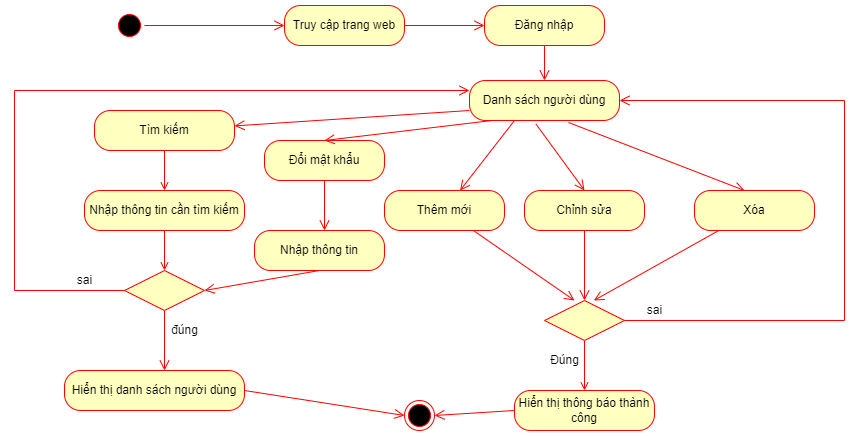

The diagram above was exported from draw.io. Its source (the exported page's mxGraphModel, read from the mxfile embedded in the PNG):
<mxGraphModel dx="1609" dy="436" grid="1" gridSize="10" guides="1" tooltips="1" connect="1" arrows="1" fold="1" page="1" pageScale="1" pageWidth="827" pageHeight="1169" math="0" shadow="0">
  <root>
    <mxCell id="0" />
    <mxCell id="1" parent="0" />
    <mxCell id="sJn_NqZEFxlMSFduMSC1-1" value="" style="ellipse;html=1;shape=startState;fillColor=#000000;strokeColor=#ff0000;" vertex="1" parent="1">
      <mxGeometry x="20" y="20" width="30" height="30" as="geometry" />
    </mxCell>
    <mxCell id="sJn_NqZEFxlMSFduMSC1-2" value="" style="html=1;verticalAlign=bottom;endArrow=open;endSize=8;strokeColor=#ff0000;rounded=0;" edge="1" parent="1" source="sJn_NqZEFxlMSFduMSC1-1">
      <mxGeometry relative="1" as="geometry">
        <mxPoint x="190" y="35" as="targetPoint" />
      </mxGeometry>
    </mxCell>
    <mxCell id="sJn_NqZEFxlMSFduMSC1-3" value="Truy cập trang web" style="rounded=1;whiteSpace=wrap;html=1;arcSize=40;fontColor=#000000;fillColor=#ffffc0;strokeColor=#ff0000;" vertex="1" parent="1">
      <mxGeometry x="190" y="15" width="120" height="40" as="geometry" />
    </mxCell>
    <mxCell id="sJn_NqZEFxlMSFduMSC1-4" value="" style="html=1;verticalAlign=bottom;endArrow=open;endSize=8;strokeColor=#ff0000;rounded=0;entryX=0;entryY=0.5;entryDx=0;entryDy=0;" edge="1" parent="1" source="sJn_NqZEFxlMSFduMSC1-3" target="sJn_NqZEFxlMSFduMSC1-5">
      <mxGeometry relative="1" as="geometry">
        <mxPoint x="365" y="160" as="targetPoint" />
      </mxGeometry>
    </mxCell>
    <mxCell id="sJn_NqZEFxlMSFduMSC1-5" value="Đăng nhập" style="rounded=1;whiteSpace=wrap;html=1;arcSize=40;fontColor=#000000;fillColor=#ffffc0;strokeColor=#ff0000;" vertex="1" parent="1">
      <mxGeometry x="390" y="15" width="120" height="40" as="geometry" />
    </mxCell>
    <mxCell id="sJn_NqZEFxlMSFduMSC1-6" value="" style="html=1;verticalAlign=bottom;endArrow=open;endSize=8;strokeColor=#ff0000;rounded=0;" edge="1" parent="1" source="sJn_NqZEFxlMSFduMSC1-5">
      <mxGeometry relative="1" as="geometry">
        <mxPoint x="450" y="90" as="targetPoint" />
      </mxGeometry>
    </mxCell>
    <mxCell id="sJn_NqZEFxlMSFduMSC1-7" value="Danh sách người dùng" style="rounded=1;whiteSpace=wrap;html=1;arcSize=40;fontColor=#000000;fillColor=#ffffc0;strokeColor=#ff0000;" vertex="1" parent="1">
      <mxGeometry x="375" y="90" width="150" height="40" as="geometry" />
    </mxCell>
    <mxCell id="sJn_NqZEFxlMSFduMSC1-8" value="" style="html=1;verticalAlign=bottom;endArrow=open;endSize=8;strokeColor=#ff0000;rounded=0;elbow=vertical;exitX=0;exitY=0.75;exitDx=0;exitDy=0;" edge="1" parent="1" source="sJn_NqZEFxlMSFduMSC1-7" target="sJn_NqZEFxlMSFduMSC1-12">
      <mxGeometry relative="1" as="geometry">
        <mxPoint x="150" y="200" as="targetPoint" />
      </mxGeometry>
    </mxCell>
    <mxCell id="sJn_NqZEFxlMSFduMSC1-9" value="" style="html=1;verticalAlign=bottom;endArrow=open;endSize=8;strokeColor=#ff0000;rounded=0;elbow=vertical;" edge="1" parent="1" target="sJn_NqZEFxlMSFduMSC1-13">
      <mxGeometry relative="1" as="geometry">
        <mxPoint x="320" y="200" as="targetPoint" />
        <mxPoint x="420" y="130" as="sourcePoint" />
      </mxGeometry>
    </mxCell>
    <mxCell id="sJn_NqZEFxlMSFduMSC1-10" value="" style="html=1;verticalAlign=bottom;endArrow=open;endSize=8;strokeColor=#ff0000;rounded=0;elbow=vertical;exitX=0.442;exitY=1.083;exitDx=0;exitDy=0;exitPerimeter=0;entryX=0.5;entryY=0;entryDx=0;entryDy=0;" edge="1" parent="1" source="sJn_NqZEFxlMSFduMSC1-7" target="sJn_NqZEFxlMSFduMSC1-15">
      <mxGeometry relative="1" as="geometry">
        <mxPoint x="460" y="200" as="targetPoint" />
        <mxPoint x="470" y="150" as="sourcePoint" />
      </mxGeometry>
    </mxCell>
    <mxCell id="sJn_NqZEFxlMSFduMSC1-11" value="" style="html=1;verticalAlign=bottom;endArrow=open;endSize=8;strokeColor=#ff0000;rounded=0;elbow=vertical;exitX=0.66;exitY=1.05;exitDx=0;exitDy=0;exitPerimeter=0;" edge="1" parent="1" source="sJn_NqZEFxlMSFduMSC1-7">
      <mxGeometry relative="1" as="geometry">
        <mxPoint x="650" y="200" as="targetPoint" />
        <mxPoint x="480" y="160" as="sourcePoint" />
      </mxGeometry>
    </mxCell>
    <mxCell id="sJn_NqZEFxlMSFduMSC1-12" value="Tìm kiếm" style="rounded=1;whiteSpace=wrap;html=1;arcSize=40;fontColor=#000000;fillColor=#ffffc0;strokeColor=#ff0000;" vertex="1" parent="1">
      <mxGeometry y="120" width="140" height="40" as="geometry" />
    </mxCell>
    <mxCell id="sJn_NqZEFxlMSFduMSC1-13" value="Thêm mới" style="rounded=1;whiteSpace=wrap;html=1;arcSize=40;fontColor=#000000;fillColor=#ffffc0;strokeColor=#ff0000;" vertex="1" parent="1">
      <mxGeometry x="290" y="200" width="120" height="40" as="geometry" />
    </mxCell>
    <mxCell id="sJn_NqZEFxlMSFduMSC1-14" value="" style="html=1;verticalAlign=bottom;endArrow=open;endSize=8;strokeColor=#ff0000;rounded=0;elbow=vertical;" edge="1" parent="1" source="sJn_NqZEFxlMSFduMSC1-13">
      <mxGeometry relative="1" as="geometry">
        <mxPoint x="480" y="310" as="targetPoint" />
      </mxGeometry>
    </mxCell>
    <mxCell id="sJn_NqZEFxlMSFduMSC1-15" value="Chỉnh sửa" style="rounded=1;whiteSpace=wrap;html=1;arcSize=40;fontColor=#000000;fillColor=#ffffc0;strokeColor=#ff0000;" vertex="1" parent="1">
      <mxGeometry x="430" y="200" width="120" height="40" as="geometry" />
    </mxCell>
    <mxCell id="sJn_NqZEFxlMSFduMSC1-16" value="" style="html=1;verticalAlign=bottom;endArrow=open;endSize=8;strokeColor=#ff0000;rounded=0;elbow=vertical;entryX=0.5;entryY=0;entryDx=0;entryDy=0;" edge="1" parent="1" source="sJn_NqZEFxlMSFduMSC1-15" target="sJn_NqZEFxlMSFduMSC1-19">
      <mxGeometry relative="1" as="geometry">
        <mxPoint x="490" y="290" as="targetPoint" />
      </mxGeometry>
    </mxCell>
    <mxCell id="sJn_NqZEFxlMSFduMSC1-17" value="Xóa" style="rounded=1;whiteSpace=wrap;html=1;arcSize=40;fontColor=#000000;fillColor=#ffffc0;strokeColor=#ff0000;" vertex="1" parent="1">
      <mxGeometry x="600" y="200" width="120" height="40" as="geometry" />
    </mxCell>
    <mxCell id="sJn_NqZEFxlMSFduMSC1-18" value="" style="html=1;verticalAlign=bottom;endArrow=open;endSize=8;strokeColor=#ff0000;rounded=0;elbow=vertical;entryX=0.617;entryY=0;entryDx=0;entryDy=0;entryPerimeter=0;" edge="1" parent="1" source="sJn_NqZEFxlMSFduMSC1-17" target="sJn_NqZEFxlMSFduMSC1-19">
      <mxGeometry relative="1" as="geometry">
        <mxPoint x="510" y="310" as="targetPoint" />
      </mxGeometry>
    </mxCell>
    <mxCell id="sJn_NqZEFxlMSFduMSC1-19" value="" style="rhombus;whiteSpace=wrap;html=1;fillColor=#ffffc0;strokeColor=#ff0000;" vertex="1" parent="1">
      <mxGeometry x="450" y="310" width="80" height="40" as="geometry" />
    </mxCell>
    <mxCell id="sJn_NqZEFxlMSFduMSC1-20" value="" style="edgeStyle=orthogonalEdgeStyle;html=1;align=left;verticalAlign=bottom;endArrow=open;endSize=8;strokeColor=#ff0000;rounded=0;elbow=vertical;entryX=1;entryY=0.5;entryDx=0;entryDy=0;" edge="1" parent="1" source="sJn_NqZEFxlMSFduMSC1-19" target="sJn_NqZEFxlMSFduMSC1-7">
      <mxGeometry x="-1" relative="1" as="geometry">
        <mxPoint x="540" y="100" as="targetPoint" />
        <Array as="points">
          <mxPoint x="750" y="330" />
          <mxPoint x="750" y="110" />
        </Array>
      </mxGeometry>
    </mxCell>
    <mxCell id="sJn_NqZEFxlMSFduMSC1-21" value="" style="html=1;align=left;verticalAlign=top;endArrow=open;strokeColor=#ff0000;rounded=0;elbow=vertical;entryX=0.5;entryY=0;entryDx=0;entryDy=0;exitX=0.5;exitY=1;exitDx=0;exitDy=0;" edge="1" parent="1" source="sJn_NqZEFxlMSFduMSC1-19" target="ewhQRpE-qWoZI5__Aadl-44">
      <mxGeometry x="-0.3333" y="60" relative="1" as="geometry">
        <mxPoint x="490" y="410" as="targetPoint" />
        <mxPoint as="offset" />
        <mxPoint x="480" y="350" as="sourcePoint" />
      </mxGeometry>
    </mxCell>
    <mxCell id="sJn_NqZEFxlMSFduMSC1-22" value="Nhập thông tin cần tìm kiếm" style="rounded=1;whiteSpace=wrap;html=1;arcSize=40;fontColor=#000000;fillColor=#ffffc0;strokeColor=#ff0000;" vertex="1" parent="1">
      <mxGeometry x="-10" y="200" width="160" height="40" as="geometry" />
    </mxCell>
    <mxCell id="sJn_NqZEFxlMSFduMSC1-23" value="" style="html=1;verticalAlign=bottom;endArrow=open;endSize=8;strokeColor=#ff0000;rounded=0;elbow=vertical;entryX=0;entryY=0.5;entryDx=0;entryDy=0;exitX=1;exitY=0.5;exitDx=0;exitDy=0;" edge="1" parent="1" source="ewhQRpE-qWoZI5__Aadl-34" target="sJn_NqZEFxlMSFduMSC1-27">
      <mxGeometry relative="1" as="geometry">
        <mxPoint x="140" y="390" as="targetPoint" />
        <mxPoint x="170" y="330" as="sourcePoint" />
      </mxGeometry>
    </mxCell>
    <mxCell id="sJn_NqZEFxlMSFduMSC1-24" value="" style="html=1;verticalAlign=bottom;endArrow=open;strokeColor=#ff0000;rounded=0;elbow=vertical;exitX=0.5;exitY=1;exitDx=0;exitDy=0;" edge="1" parent="1" source="sJn_NqZEFxlMSFduMSC1-12" target="sJn_NqZEFxlMSFduMSC1-22">
      <mxGeometry relative="1" as="geometry">
        <mxPoint x="150" y="400" as="targetPoint" />
        <mxPoint x="150" y="340" as="sourcePoint" />
      </mxGeometry>
    </mxCell>
    <mxCell id="sJn_NqZEFxlMSFduMSC1-25" value="sai" style="text;html=1;align=center;verticalAlign=middle;resizable=0;points=[];autosize=1;strokeColor=none;fillColor=none;" vertex="1" parent="1">
      <mxGeometry x="545" y="310" width="30" height="20" as="geometry" />
    </mxCell>
    <mxCell id="sJn_NqZEFxlMSFduMSC1-26" value="Đúng" style="text;html=1;align=center;verticalAlign=middle;resizable=0;points=[];autosize=1;strokeColor=none;fillColor=none;" vertex="1" parent="1">
      <mxGeometry x="450" y="360" width="40" height="20" as="geometry" />
    </mxCell>
    <mxCell id="sJn_NqZEFxlMSFduMSC1-27" value="" style="ellipse;html=1;shape=endState;fillColor=#000000;strokeColor=#ff0000;" vertex="1" parent="1">
      <mxGeometry x="310" y="410" width="30" height="30" as="geometry" />
    </mxCell>
    <mxCell id="ewhQRpE-qWoZI5__Aadl-28" value="" style="rhombus;whiteSpace=wrap;html=1;fillColor=#ffffc0;strokeColor=#ff0000;" vertex="1" parent="1">
      <mxGeometry x="30" y="280" width="80" height="40" as="geometry" />
    </mxCell>
    <mxCell id="ewhQRpE-qWoZI5__Aadl-29" value="" style="edgeStyle=orthogonalEdgeStyle;html=1;align=left;verticalAlign=bottom;endArrow=open;endSize=8;strokeColor=#ff0000;rounded=0;elbow=vertical;entryX=0;entryY=0.25;entryDx=0;entryDy=0;" edge="1" source="ewhQRpE-qWoZI5__Aadl-28" parent="1" target="sJn_NqZEFxlMSFduMSC1-7">
      <mxGeometry x="-1" relative="1" as="geometry">
        <mxPoint y="140" as="targetPoint" />
        <Array as="points">
          <mxPoint x="-80" y="300" />
          <mxPoint x="-80" y="100" />
        </Array>
      </mxGeometry>
    </mxCell>
    <mxCell id="ewhQRpE-qWoZI5__Aadl-30" value="" style="edgeStyle=orthogonalEdgeStyle;html=1;align=left;verticalAlign=top;endArrow=open;endSize=8;strokeColor=#ff0000;rounded=0;elbow=vertical;" edge="1" source="ewhQRpE-qWoZI5__Aadl-28" parent="1">
      <mxGeometry x="-1" relative="1" as="geometry">
        <mxPoint x="70" y="380" as="targetPoint" />
      </mxGeometry>
    </mxCell>
    <mxCell id="ewhQRpE-qWoZI5__Aadl-31" value="" style="html=1;verticalAlign=bottom;endArrow=open;strokeColor=#ff0000;rounded=0;elbow=vertical;exitX=0.5;exitY=1;exitDx=0;exitDy=0;entryX=0.5;entryY=0;entryDx=0;entryDy=0;" edge="1" parent="1" source="sJn_NqZEFxlMSFduMSC1-22" target="ewhQRpE-qWoZI5__Aadl-28">
      <mxGeometry relative="1" as="geometry">
        <mxPoint x="80" y="210" as="targetPoint" />
        <mxPoint x="80" y="170" as="sourcePoint" />
      </mxGeometry>
    </mxCell>
    <mxCell id="ewhQRpE-qWoZI5__Aadl-32" value="sai" style="text;html=1;align=center;verticalAlign=middle;resizable=0;points=[];autosize=1;strokeColor=none;fillColor=none;" vertex="1" parent="1">
      <mxGeometry x="-25" y="280" width="30" height="20" as="geometry" />
    </mxCell>
    <mxCell id="ewhQRpE-qWoZI5__Aadl-33" value="đúng" style="text;html=1;align=center;verticalAlign=middle;resizable=0;points=[];autosize=1;strokeColor=none;fillColor=none;" vertex="1" parent="1">
      <mxGeometry x="70" y="330" width="40" height="20" as="geometry" />
    </mxCell>
    <mxCell id="ewhQRpE-qWoZI5__Aadl-34" value="Hiển thị danh sách người dùng" style="rounded=1;whiteSpace=wrap;html=1;arcSize=40;fontColor=#000000;fillColor=#ffffc0;strokeColor=#ff0000;" vertex="1" parent="1">
      <mxGeometry x="-30" y="380" width="180" height="40" as="geometry" />
    </mxCell>
    <mxCell id="ewhQRpE-qWoZI5__Aadl-35" value="Đổi mật khẩu" style="rounded=1;whiteSpace=wrap;html=1;arcSize=40;fontColor=#000000;fillColor=#ffffc0;strokeColor=#ff0000;" vertex="1" parent="1">
      <mxGeometry x="170" y="150" width="120" height="40" as="geometry" />
    </mxCell>
    <mxCell id="ewhQRpE-qWoZI5__Aadl-36" value="" style="html=1;verticalAlign=bottom;endArrow=open;endSize=8;strokeColor=#ff0000;rounded=0;elbow=vertical;" edge="1" source="ewhQRpE-qWoZI5__Aadl-35" parent="1">
      <mxGeometry relative="1" as="geometry">
        <mxPoint x="230" y="240" as="targetPoint" />
      </mxGeometry>
    </mxCell>
    <mxCell id="ewhQRpE-qWoZI5__Aadl-37" value="" style="html=1;verticalAlign=bottom;endArrow=open;endSize=8;strokeColor=#ff0000;rounded=0;elbow=vertical;entryX=0.5;entryY=0;entryDx=0;entryDy=0;exitX=0.151;exitY=1;exitDx=0;exitDy=0;exitPerimeter=0;" edge="1" parent="1" source="sJn_NqZEFxlMSFduMSC1-7" target="ewhQRpE-qWoZI5__Aadl-35">
      <mxGeometry relative="1" as="geometry">
        <mxPoint x="375.55555555555566" y="210" as="targetPoint" />
        <mxPoint x="430" y="140" as="sourcePoint" />
      </mxGeometry>
    </mxCell>
    <mxCell id="ewhQRpE-qWoZI5__Aadl-38" value="Nhập thông tin" style="rounded=1;whiteSpace=wrap;html=1;arcSize=40;fontColor=#000000;fillColor=#ffffc0;strokeColor=#ff0000;" vertex="1" parent="1">
      <mxGeometry x="160" y="240" width="130" height="40" as="geometry" />
    </mxCell>
    <mxCell id="ewhQRpE-qWoZI5__Aadl-40" value="" style="html=1;verticalAlign=bottom;endArrow=open;endSize=8;strokeColor=#ff0000;rounded=0;elbow=vertical;entryX=1;entryY=0.5;entryDx=0;entryDy=0;exitX=0.5;exitY=1;exitDx=0;exitDy=0;" edge="1" parent="1" source="ewhQRpE-qWoZI5__Aadl-38" target="ewhQRpE-qWoZI5__Aadl-28">
      <mxGeometry relative="1" as="geometry">
        <mxPoint x="240" y="250" as="targetPoint" />
        <mxPoint x="240" y="200" as="sourcePoint" />
      </mxGeometry>
    </mxCell>
    <mxCell id="ewhQRpE-qWoZI5__Aadl-44" value="Hiển thị thông báo thành công" style="rounded=1;whiteSpace=wrap;html=1;arcSize=40;fontColor=#000000;fillColor=#ffffc0;strokeColor=#ff0000;" vertex="1" parent="1">
      <mxGeometry x="420" y="400" width="140" height="40" as="geometry" />
    </mxCell>
    <mxCell id="ewhQRpE-qWoZI5__Aadl-45" value="" style="html=1;verticalAlign=bottom;endArrow=open;endSize=8;strokeColor=#ff0000;rounded=0;elbow=vertical;exitX=0;exitY=0.5;exitDx=0;exitDy=0;entryX=1;entryY=0.5;entryDx=0;entryDy=0;" edge="1" parent="1" source="ewhQRpE-qWoZI5__Aadl-44" target="sJn_NqZEFxlMSFduMSC1-27">
      <mxGeometry relative="1" as="geometry">
        <mxPoint x="340" y="420" as="targetPoint" />
        <mxPoint x="160" y="410" as="sourcePoint" />
      </mxGeometry>
    </mxCell>
  </root>
</mxGraphModel>